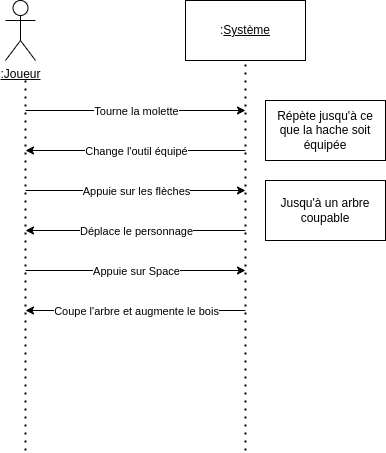

The diagram above was exported from draw.io. Its source (the exported page's mxGraphModel, read from the mxfile embedded in the PNG):
<mxGraphModel dx="1161" dy="695" grid="1" gridSize="10" guides="1" tooltips="1" connect="1" arrows="1" fold="1" page="1" pageScale="1" pageWidth="827" pageHeight="1169" math="0" shadow="0">
  <root>
    <mxCell id="0" />
    <mxCell id="1" parent="0" />
    <mxCell id="bJPKAoTL038sk1uFqp2Z-1" value="&lt;u&gt;:Joueur&lt;/u&gt;" style="shape=umlActor;verticalLabelPosition=bottom;verticalAlign=top;html=1;outlineConnect=0;" vertex="1" parent="1">
      <mxGeometry x="130" y="130" width="30" height="60" as="geometry" />
    </mxCell>
    <mxCell id="bJPKAoTL038sk1uFqp2Z-3" value=":&lt;u&gt;Système&lt;/u&gt;" style="rounded=0;whiteSpace=wrap;html=1;" vertex="1" parent="1">
      <mxGeometry x="310" y="130" width="120" height="60" as="geometry" />
    </mxCell>
    <mxCell id="bJPKAoTL038sk1uFqp2Z-4" value="" style="endArrow=none;dashed=1;html=1;dashPattern=1 3;strokeWidth=2;rounded=0;entryX=0.5;entryY=1;entryDx=0;entryDy=0;" edge="1" parent="1" target="bJPKAoTL038sk1uFqp2Z-3">
      <mxGeometry width="50" height="50" relative="1" as="geometry">
        <mxPoint x="370" y="580" as="sourcePoint" />
        <mxPoint x="480" y="290" as="targetPoint" />
      </mxGeometry>
    </mxCell>
    <mxCell id="bJPKAoTL038sk1uFqp2Z-5" value="" style="endArrow=none;dashed=1;html=1;dashPattern=1 3;strokeWidth=2;rounded=0;" edge="1" parent="1">
      <mxGeometry width="50" height="50" relative="1" as="geometry">
        <mxPoint x="150" y="580" as="sourcePoint" />
        <mxPoint x="150" y="210" as="targetPoint" />
      </mxGeometry>
    </mxCell>
    <mxCell id="bJPKAoTL038sk1uFqp2Z-6" value="" style="endArrow=classic;html=1;rounded=0;" edge="1" parent="1">
      <mxGeometry relative="1" as="geometry">
        <mxPoint x="150" y="240" as="sourcePoint" />
        <mxPoint x="370" y="240" as="targetPoint" />
      </mxGeometry>
    </mxCell>
    <mxCell id="bJPKAoTL038sk1uFqp2Z-7" value="Tourne la molette" style="edgeLabel;resizable=0;html=1;;align=center;verticalAlign=middle;" connectable="0" vertex="1" parent="bJPKAoTL038sk1uFqp2Z-6">
      <mxGeometry relative="1" as="geometry" />
    </mxCell>
    <mxCell id="bJPKAoTL038sk1uFqp2Z-8" value="" style="endArrow=classic;html=1;rounded=0;" edge="1" parent="1">
      <mxGeometry relative="1" as="geometry">
        <mxPoint x="370" y="280" as="sourcePoint" />
        <mxPoint x="150" y="280" as="targetPoint" />
      </mxGeometry>
    </mxCell>
    <mxCell id="bJPKAoTL038sk1uFqp2Z-9" value="Change l'outil équipé" style="edgeLabel;resizable=0;html=1;;align=center;verticalAlign=middle;" connectable="0" vertex="1" parent="bJPKAoTL038sk1uFqp2Z-8">
      <mxGeometry relative="1" as="geometry" />
    </mxCell>
    <mxCell id="bJPKAoTL038sk1uFqp2Z-10" value="Répète jusqu'à ce que la hache soit équipée" style="rounded=0;whiteSpace=wrap;html=1;" vertex="1" parent="1">
      <mxGeometry x="390" y="230" width="120" height="60" as="geometry" />
    </mxCell>
    <mxCell id="bJPKAoTL038sk1uFqp2Z-13" value="" style="endArrow=classic;html=1;rounded=0;" edge="1" parent="1">
      <mxGeometry relative="1" as="geometry">
        <mxPoint x="150" y="320" as="sourcePoint" />
        <mxPoint x="370" y="320" as="targetPoint" />
      </mxGeometry>
    </mxCell>
    <mxCell id="bJPKAoTL038sk1uFqp2Z-14" value="Appuie sur les flèches" style="edgeLabel;resizable=0;html=1;;align=center;verticalAlign=middle;" connectable="0" vertex="1" parent="bJPKAoTL038sk1uFqp2Z-13">
      <mxGeometry relative="1" as="geometry" />
    </mxCell>
    <mxCell id="bJPKAoTL038sk1uFqp2Z-18" value="" style="endArrow=classic;html=1;rounded=0;" edge="1" parent="1">
      <mxGeometry relative="1" as="geometry">
        <mxPoint x="370" y="360" as="sourcePoint" />
        <mxPoint x="150" y="360" as="targetPoint" />
      </mxGeometry>
    </mxCell>
    <mxCell id="bJPKAoTL038sk1uFqp2Z-19" value="Déplace le personnage" style="edgeLabel;resizable=0;html=1;;align=center;verticalAlign=middle;" connectable="0" vertex="1" parent="bJPKAoTL038sk1uFqp2Z-18">
      <mxGeometry relative="1" as="geometry" />
    </mxCell>
    <mxCell id="bJPKAoTL038sk1uFqp2Z-22" value="Jusqu'à un arbre coupable" style="rounded=0;whiteSpace=wrap;html=1;" vertex="1" parent="1">
      <mxGeometry x="390" y="310" width="120" height="60" as="geometry" />
    </mxCell>
    <mxCell id="bJPKAoTL038sk1uFqp2Z-23" value="" style="endArrow=classic;html=1;rounded=0;" edge="1" parent="1">
      <mxGeometry relative="1" as="geometry">
        <mxPoint x="150" y="400" as="sourcePoint" />
        <mxPoint x="370" y="400" as="targetPoint" />
      </mxGeometry>
    </mxCell>
    <mxCell id="bJPKAoTL038sk1uFqp2Z-24" value="Appuie sur Space" style="edgeLabel;resizable=0;html=1;;align=center;verticalAlign=middle;" connectable="0" vertex="1" parent="bJPKAoTL038sk1uFqp2Z-23">
      <mxGeometry relative="1" as="geometry" />
    </mxCell>
    <mxCell id="bJPKAoTL038sk1uFqp2Z-25" value="" style="endArrow=classic;html=1;rounded=0;" edge="1" parent="1">
      <mxGeometry relative="1" as="geometry">
        <mxPoint x="370" y="440" as="sourcePoint" />
        <mxPoint x="150" y="440" as="targetPoint" />
      </mxGeometry>
    </mxCell>
    <mxCell id="bJPKAoTL038sk1uFqp2Z-26" value="Coupe l'arbre et augmente le bois" style="edgeLabel;resizable=0;html=1;;align=center;verticalAlign=middle;" connectable="0" vertex="1" parent="bJPKAoTL038sk1uFqp2Z-25">
      <mxGeometry relative="1" as="geometry" />
    </mxCell>
  </root>
</mxGraphModel>